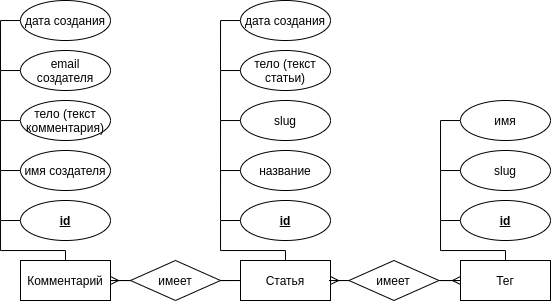

The diagram above was exported from draw.io. Its source (the exported page's mxGraphModel, read from the mxfile embedded in the PNG):
<mxGraphModel dx="981" dy="1721" grid="1" gridSize="10" guides="1" tooltips="1" connect="1" arrows="1" fold="1" page="1" pageScale="1" pageWidth="827" pageHeight="1169" math="0" shadow="0">
  <root>
    <mxCell id="0" />
    <mxCell id="1" parent="0" />
    <mxCell id="cGvVSNeU4uGZ1R_6ikEB-16" style="edgeStyle=orthogonalEdgeStyle;rounded=0;orthogonalLoop=1;jettySize=auto;html=1;entryX=0;entryY=0.5;entryDx=0;entryDy=0;endArrow=none;endFill=0;" edge="1" parent="1" source="cGvVSNeU4uGZ1R_6ikEB-1" target="cGvVSNeU4uGZ1R_6ikEB-11">
      <mxGeometry relative="1" as="geometry">
        <Array as="points">
          <mxPoint x="305" y="130" />
          <mxPoint x="240" y="130" />
          <mxPoint x="240" y="100" />
        </Array>
      </mxGeometry>
    </mxCell>
    <mxCell id="cGvVSNeU4uGZ1R_6ikEB-1" value="Статья" style="rounded=0;whiteSpace=wrap;html=1;" vertex="1" parent="1">
      <mxGeometry x="260" y="140" width="90" height="40" as="geometry" />
    </mxCell>
    <mxCell id="cGvVSNeU4uGZ1R_6ikEB-36" style="edgeStyle=orthogonalEdgeStyle;rounded=0;orthogonalLoop=1;jettySize=auto;html=1;entryX=0;entryY=0.5;entryDx=0;entryDy=0;endArrow=none;endFill=0;" edge="1" parent="1" source="cGvVSNeU4uGZ1R_6ikEB-2" target="cGvVSNeU4uGZ1R_6ikEB-30">
      <mxGeometry relative="1" as="geometry">
        <Array as="points">
          <mxPoint x="85" y="130" />
          <mxPoint x="20" y="130" />
          <mxPoint x="20" y="100" />
        </Array>
      </mxGeometry>
    </mxCell>
    <mxCell id="cGvVSNeU4uGZ1R_6ikEB-2" value="Комментарий" style="rounded=0;whiteSpace=wrap;html=1;" vertex="1" parent="1">
      <mxGeometry x="40" y="140" width="90" height="40" as="geometry" />
    </mxCell>
    <mxCell id="cGvVSNeU4uGZ1R_6ikEB-27" style="edgeStyle=orthogonalEdgeStyle;rounded=0;orthogonalLoop=1;jettySize=auto;html=1;entryX=0;entryY=0.5;entryDx=0;entryDy=0;endArrow=none;endFill=0;" edge="1" parent="1" source="cGvVSNeU4uGZ1R_6ikEB-3" target="cGvVSNeU4uGZ1R_6ikEB-21">
      <mxGeometry relative="1" as="geometry">
        <Array as="points">
          <mxPoint x="525" y="130" />
          <mxPoint x="460" y="130" />
          <mxPoint x="460" y="100" />
        </Array>
      </mxGeometry>
    </mxCell>
    <mxCell id="cGvVSNeU4uGZ1R_6ikEB-3" value="Тег" style="rounded=0;whiteSpace=wrap;html=1;" vertex="1" parent="1">
      <mxGeometry x="480" y="140" width="90" height="40" as="geometry" />
    </mxCell>
    <mxCell id="cGvVSNeU4uGZ1R_6ikEB-6" style="edgeStyle=orthogonalEdgeStyle;rounded=0;orthogonalLoop=1;jettySize=auto;html=1;entryX=0;entryY=0.5;entryDx=0;entryDy=0;endArrow=none;endFill=0;" edge="1" parent="1" source="cGvVSNeU4uGZ1R_6ikEB-4" target="cGvVSNeU4uGZ1R_6ikEB-1">
      <mxGeometry relative="1" as="geometry" />
    </mxCell>
    <mxCell id="cGvVSNeU4uGZ1R_6ikEB-7" style="edgeStyle=orthogonalEdgeStyle;rounded=0;orthogonalLoop=1;jettySize=auto;html=1;entryX=1;entryY=0.5;entryDx=0;entryDy=0;endArrow=ERmany;endFill=0;" edge="1" parent="1" source="cGvVSNeU4uGZ1R_6ikEB-4" target="cGvVSNeU4uGZ1R_6ikEB-2">
      <mxGeometry relative="1" as="geometry" />
    </mxCell>
    <mxCell id="cGvVSNeU4uGZ1R_6ikEB-4" value="имеет" style="rhombus;whiteSpace=wrap;html=1;" vertex="1" parent="1">
      <mxGeometry x="150" y="140" width="90" height="40" as="geometry" />
    </mxCell>
    <mxCell id="cGvVSNeU4uGZ1R_6ikEB-9" style="edgeStyle=orthogonalEdgeStyle;rounded=0;orthogonalLoop=1;jettySize=auto;html=1;entryX=1;entryY=0.5;entryDx=0;entryDy=0;endArrow=ERmany;endFill=0;" edge="1" parent="1" source="cGvVSNeU4uGZ1R_6ikEB-5" target="cGvVSNeU4uGZ1R_6ikEB-1">
      <mxGeometry relative="1" as="geometry" />
    </mxCell>
    <mxCell id="cGvVSNeU4uGZ1R_6ikEB-10" style="edgeStyle=orthogonalEdgeStyle;rounded=0;orthogonalLoop=1;jettySize=auto;html=1;entryX=0;entryY=0.5;entryDx=0;entryDy=0;endArrow=ERmany;endFill=0;" edge="1" parent="1" source="cGvVSNeU4uGZ1R_6ikEB-5" target="cGvVSNeU4uGZ1R_6ikEB-3">
      <mxGeometry relative="1" as="geometry" />
    </mxCell>
    <mxCell id="cGvVSNeU4uGZ1R_6ikEB-5" value="имеет" style="rhombus;whiteSpace=wrap;html=1;" vertex="1" parent="1">
      <mxGeometry x="368.47" y="140" width="90" height="40" as="geometry" />
    </mxCell>
    <mxCell id="cGvVSNeU4uGZ1R_6ikEB-11" value="&lt;b&gt;&lt;u&gt;id&lt;/u&gt;&lt;/b&gt;" style="ellipse;whiteSpace=wrap;html=1;" vertex="1" parent="1">
      <mxGeometry x="260" y="80" width="90" height="40" as="geometry" />
    </mxCell>
    <mxCell id="cGvVSNeU4uGZ1R_6ikEB-17" style="edgeStyle=orthogonalEdgeStyle;rounded=0;orthogonalLoop=1;jettySize=auto;html=1;endArrow=none;endFill=0;" edge="1" parent="1" source="cGvVSNeU4uGZ1R_6ikEB-12">
      <mxGeometry relative="1" as="geometry">
        <mxPoint x="240" y="100" as="targetPoint" />
      </mxGeometry>
    </mxCell>
    <mxCell id="cGvVSNeU4uGZ1R_6ikEB-12" value="название" style="ellipse;whiteSpace=wrap;html=1;" vertex="1" parent="1">
      <mxGeometry x="260" y="30" width="90" height="40" as="geometry" />
    </mxCell>
    <mxCell id="cGvVSNeU4uGZ1R_6ikEB-18" style="edgeStyle=orthogonalEdgeStyle;rounded=0;orthogonalLoop=1;jettySize=auto;html=1;endArrow=none;endFill=0;" edge="1" parent="1" source="cGvVSNeU4uGZ1R_6ikEB-13">
      <mxGeometry relative="1" as="geometry">
        <mxPoint x="240" y="50" as="targetPoint" />
      </mxGeometry>
    </mxCell>
    <mxCell id="cGvVSNeU4uGZ1R_6ikEB-13" value="slug" style="ellipse;whiteSpace=wrap;html=1;" vertex="1" parent="1">
      <mxGeometry x="260" y="-20" width="90" height="40" as="geometry" />
    </mxCell>
    <mxCell id="cGvVSNeU4uGZ1R_6ikEB-19" style="edgeStyle=orthogonalEdgeStyle;rounded=0;orthogonalLoop=1;jettySize=auto;html=1;endArrow=none;endFill=0;" edge="1" parent="1" source="cGvVSNeU4uGZ1R_6ikEB-14">
      <mxGeometry relative="1" as="geometry">
        <mxPoint x="240" as="targetPoint" />
      </mxGeometry>
    </mxCell>
    <mxCell id="cGvVSNeU4uGZ1R_6ikEB-14" value="тело (текст статьи)" style="ellipse;whiteSpace=wrap;html=1;" vertex="1" parent="1">
      <mxGeometry x="260" y="-70" width="90" height="40" as="geometry" />
    </mxCell>
    <mxCell id="cGvVSNeU4uGZ1R_6ikEB-20" style="edgeStyle=orthogonalEdgeStyle;rounded=0;orthogonalLoop=1;jettySize=auto;html=1;endArrow=none;endFill=0;" edge="1" parent="1" source="cGvVSNeU4uGZ1R_6ikEB-15">
      <mxGeometry relative="1" as="geometry">
        <mxPoint x="240" y="-50" as="targetPoint" />
      </mxGeometry>
    </mxCell>
    <mxCell id="cGvVSNeU4uGZ1R_6ikEB-15" value="дата создания" style="ellipse;whiteSpace=wrap;html=1;" vertex="1" parent="1">
      <mxGeometry x="260" y="-120" width="90" height="40" as="geometry" />
    </mxCell>
    <mxCell id="cGvVSNeU4uGZ1R_6ikEB-21" value="&lt;b&gt;&lt;u&gt;id&lt;/u&gt;&lt;/b&gt;" style="ellipse;whiteSpace=wrap;html=1;" vertex="1" parent="1">
      <mxGeometry x="480" y="80" width="90" height="40" as="geometry" />
    </mxCell>
    <mxCell id="cGvVSNeU4uGZ1R_6ikEB-28" style="edgeStyle=orthogonalEdgeStyle;rounded=0;orthogonalLoop=1;jettySize=auto;html=1;endArrow=none;endFill=0;" edge="1" parent="1" source="cGvVSNeU4uGZ1R_6ikEB-23">
      <mxGeometry relative="1" as="geometry">
        <mxPoint x="460" y="100" as="targetPoint" />
      </mxGeometry>
    </mxCell>
    <mxCell id="cGvVSNeU4uGZ1R_6ikEB-23" value="slug" style="ellipse;whiteSpace=wrap;html=1;" vertex="1" parent="1">
      <mxGeometry x="480" y="30" width="90" height="40" as="geometry" />
    </mxCell>
    <mxCell id="cGvVSNeU4uGZ1R_6ikEB-29" style="edgeStyle=orthogonalEdgeStyle;rounded=0;orthogonalLoop=1;jettySize=auto;html=1;endArrow=none;endFill=0;" edge="1" parent="1" source="cGvVSNeU4uGZ1R_6ikEB-24">
      <mxGeometry relative="1" as="geometry">
        <mxPoint x="460" y="50" as="targetPoint" />
      </mxGeometry>
    </mxCell>
    <mxCell id="cGvVSNeU4uGZ1R_6ikEB-24" value="имя" style="ellipse;whiteSpace=wrap;html=1;" vertex="1" parent="1">
      <mxGeometry x="480" y="-20" width="90" height="40" as="geometry" />
    </mxCell>
    <mxCell id="cGvVSNeU4uGZ1R_6ikEB-30" value="&lt;b&gt;&lt;u&gt;id&lt;/u&gt;&lt;/b&gt;" style="ellipse;whiteSpace=wrap;html=1;" vertex="1" parent="1">
      <mxGeometry x="40" y="80" width="90" height="40" as="geometry" />
    </mxCell>
    <mxCell id="cGvVSNeU4uGZ1R_6ikEB-37" style="edgeStyle=orthogonalEdgeStyle;rounded=0;orthogonalLoop=1;jettySize=auto;html=1;endArrow=none;endFill=0;" edge="1" parent="1" source="cGvVSNeU4uGZ1R_6ikEB-31">
      <mxGeometry relative="1" as="geometry">
        <mxPoint x="20" y="100" as="targetPoint" />
      </mxGeometry>
    </mxCell>
    <mxCell id="cGvVSNeU4uGZ1R_6ikEB-31" value="имя создателя" style="ellipse;whiteSpace=wrap;html=1;" vertex="1" parent="1">
      <mxGeometry x="40" y="30" width="90" height="40" as="geometry" />
    </mxCell>
    <mxCell id="cGvVSNeU4uGZ1R_6ikEB-38" style="edgeStyle=orthogonalEdgeStyle;rounded=0;orthogonalLoop=1;jettySize=auto;html=1;endArrow=none;endFill=0;" edge="1" parent="1" source="cGvVSNeU4uGZ1R_6ikEB-32">
      <mxGeometry relative="1" as="geometry">
        <mxPoint x="20" y="50" as="targetPoint" />
      </mxGeometry>
    </mxCell>
    <mxCell id="cGvVSNeU4uGZ1R_6ikEB-32" value="тело (текст комментария)" style="ellipse;whiteSpace=wrap;html=1;" vertex="1" parent="1">
      <mxGeometry x="40" y="-20" width="90" height="40" as="geometry" />
    </mxCell>
    <mxCell id="cGvVSNeU4uGZ1R_6ikEB-39" style="edgeStyle=orthogonalEdgeStyle;rounded=0;orthogonalLoop=1;jettySize=auto;html=1;endArrow=none;endFill=0;" edge="1" parent="1" source="cGvVSNeU4uGZ1R_6ikEB-33">
      <mxGeometry relative="1" as="geometry">
        <mxPoint x="20" as="targetPoint" />
      </mxGeometry>
    </mxCell>
    <mxCell id="cGvVSNeU4uGZ1R_6ikEB-33" value="email создателя" style="ellipse;whiteSpace=wrap;html=1;" vertex="1" parent="1">
      <mxGeometry x="40" y="-70" width="90" height="40" as="geometry" />
    </mxCell>
    <mxCell id="cGvVSNeU4uGZ1R_6ikEB-40" style="edgeStyle=orthogonalEdgeStyle;rounded=0;orthogonalLoop=1;jettySize=auto;html=1;endArrow=none;endFill=0;" edge="1" parent="1" source="cGvVSNeU4uGZ1R_6ikEB-34">
      <mxGeometry relative="1" as="geometry">
        <mxPoint x="20" y="-50" as="targetPoint" />
      </mxGeometry>
    </mxCell>
    <mxCell id="cGvVSNeU4uGZ1R_6ikEB-34" value="дата создания" style="ellipse;whiteSpace=wrap;html=1;" vertex="1" parent="1">
      <mxGeometry x="40" y="-120" width="90" height="40" as="geometry" />
    </mxCell>
  </root>
</mxGraphModel>